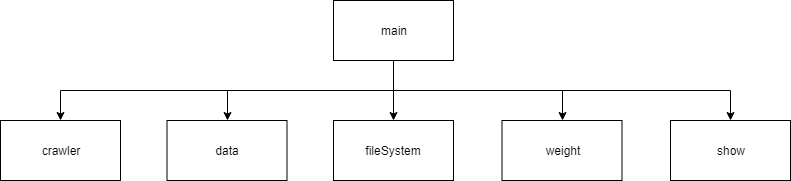

The diagram above was exported from draw.io. Its source (the exported page's mxGraphModel, read from the mxfile embedded in the PNG):
<mxGraphModel dx="1394" dy="764" grid="1" gridSize="10" guides="1" tooltips="1" connect="1" arrows="1" fold="1" page="1" pageScale="1" pageWidth="827" pageHeight="1169" math="0" shadow="0">
  <root>
    <mxCell id="0" />
    <mxCell id="1" parent="0" />
    <mxCell id="WtgZi-nL3100CjQGxWFX-6" style="edgeStyle=orthogonalEdgeStyle;rounded=0;orthogonalLoop=1;jettySize=auto;html=1;exitX=0.5;exitY=1;exitDx=0;exitDy=0;entryX=0.5;entryY=0;entryDx=0;entryDy=0;" edge="1" parent="1" source="WtgZi-nL3100CjQGxWFX-1" target="WtgZi-nL3100CjQGxWFX-3">
      <mxGeometry relative="1" as="geometry" />
    </mxCell>
    <mxCell id="WtgZi-nL3100CjQGxWFX-7" style="edgeStyle=orthogonalEdgeStyle;rounded=0;orthogonalLoop=1;jettySize=auto;html=1;exitX=0.5;exitY=1;exitDx=0;exitDy=0;entryX=0.5;entryY=0;entryDx=0;entryDy=0;" edge="1" parent="1" source="WtgZi-nL3100CjQGxWFX-1" target="WtgZi-nL3100CjQGxWFX-2">
      <mxGeometry relative="1" as="geometry" />
    </mxCell>
    <mxCell id="WtgZi-nL3100CjQGxWFX-8" style="edgeStyle=orthogonalEdgeStyle;rounded=0;orthogonalLoop=1;jettySize=auto;html=1;exitX=0.5;exitY=1;exitDx=0;exitDy=0;entryX=0.5;entryY=0;entryDx=0;entryDy=0;" edge="1" parent="1" source="WtgZi-nL3100CjQGxWFX-1" target="WtgZi-nL3100CjQGxWFX-4">
      <mxGeometry relative="1" as="geometry" />
    </mxCell>
    <mxCell id="WtgZi-nL3100CjQGxWFX-10" style="edgeStyle=orthogonalEdgeStyle;rounded=0;orthogonalLoop=1;jettySize=auto;html=1;exitX=0.5;exitY=1;exitDx=0;exitDy=0;entryX=0.5;entryY=0;entryDx=0;entryDy=0;" edge="1" parent="1" source="WtgZi-nL3100CjQGxWFX-1" target="WtgZi-nL3100CjQGxWFX-9">
      <mxGeometry relative="1" as="geometry" />
    </mxCell>
    <mxCell id="WtgZi-nL3100CjQGxWFX-12" style="edgeStyle=orthogonalEdgeStyle;rounded=0;orthogonalLoop=1;jettySize=auto;html=1;exitX=0.5;exitY=1;exitDx=0;exitDy=0;entryX=0.5;entryY=0;entryDx=0;entryDy=0;" edge="1" parent="1" source="WtgZi-nL3100CjQGxWFX-1" target="WtgZi-nL3100CjQGxWFX-11">
      <mxGeometry relative="1" as="geometry" />
    </mxCell>
    <mxCell id="WtgZi-nL3100CjQGxWFX-1" value="main&lt;br&gt;" style="rounded=0;whiteSpace=wrap;html=1;" vertex="1" parent="1">
      <mxGeometry x="351" y="20" width="120" height="60" as="geometry" />
    </mxCell>
    <mxCell id="WtgZi-nL3100CjQGxWFX-2" value="crawler" style="rounded=0;whiteSpace=wrap;html=1;" vertex="1" parent="1">
      <mxGeometry x="18" y="140" width="120" height="60" as="geometry" />
    </mxCell>
    <mxCell id="WtgZi-nL3100CjQGxWFX-3" value="data&lt;br&gt;" style="rounded=0;whiteSpace=wrap;html=1;" vertex="1" parent="1">
      <mxGeometry x="184.5" y="140" width="120" height="60" as="geometry" />
    </mxCell>
    <mxCell id="WtgZi-nL3100CjQGxWFX-4" value="weight" style="rounded=0;whiteSpace=wrap;html=1;" vertex="1" parent="1">
      <mxGeometry x="519.5" y="140" width="120" height="60" as="geometry" />
    </mxCell>
    <mxCell id="WtgZi-nL3100CjQGxWFX-9" value="fileSystem" style="rounded=0;whiteSpace=wrap;html=1;" vertex="1" parent="1">
      <mxGeometry x="351" y="140" width="120" height="60" as="geometry" />
    </mxCell>
    <mxCell id="WtgZi-nL3100CjQGxWFX-11" value="show" style="rounded=0;whiteSpace=wrap;html=1;" vertex="1" parent="1">
      <mxGeometry x="688" y="140" width="120" height="60" as="geometry" />
    </mxCell>
  </root>
</mxGraphModel>